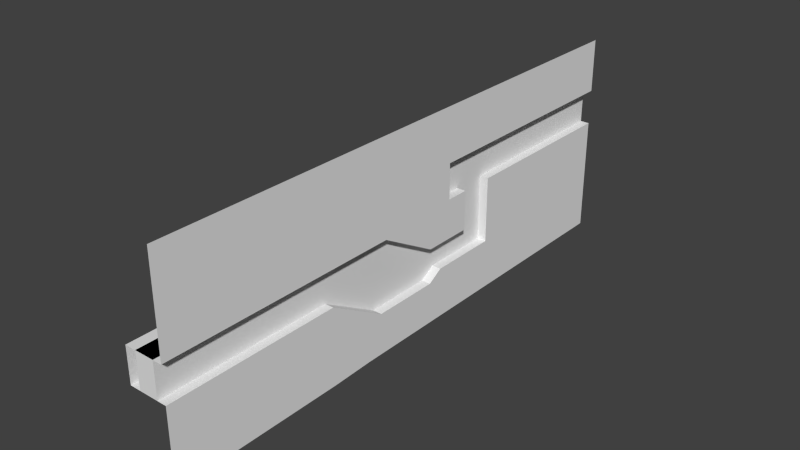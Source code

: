# Source: Level_1.blend  (saved by Blender 2.75.0; exported with 4.5.12 LTS)
import bpy
from mathutils import Matrix  # noqa: F401  (used for matrix-valued properties, if any)

bpy.ops.wm.read_factory_settings(use_empty=True)
scene = bpy.context.scene
scene.name = 'Scene'

# ---- collections
col_collection_1 = bpy.data.collections.new('Collection 1'); scene.collection.children.link(col_collection_1)

# ---- world
world_world = bpy.data.worlds.new('World'); scene.world = world_world
world_world.color = (0.05088, 0.05088, 0.05088)
world_world.use_sun_shadow = False
world_world.sun_shadow_jitter_overblur = 0.0
world_world.cycles.sampling_method = 'MANUAL'
world_world.cycles.sample_map_resolution = 256

# ---- meshes
me_plane_001 = bpy.data.meshes.new('Plane.001')
me_plane_001.from_pydata([(2.452, -148.0, -9.864), (2.452, -61.06, -9.864), (2.452, -31.17, -27.1), (2.452, 2.615, -27.1), (2.452, 10.15, -22.51), (2.452, 45.12, -22.45), (2.452, 45.12, 10.49), (2.452, 134.3, 10.49), (-7.166, -148.0, -9.864), (-7.166, -61.06, -9.864), (-7.166, -31.17, -27.1), (-7.166, 2.615, -27.1), (-7.166, 10.15, -22.51), (-7.166, 45.12, -22.45), (-7.166, 45.12, 10.49), (-7.166, 134.3, 10.49), (-7.166, -148.0, 7.724), (-7.166, -61.06, 7.724), (-7.166, -27.67, 7.724), (-7.166, 2.613, -9.41), (-7.166, 27.61, -9.413), (-7.166, 37.24, 28.21), (-7.166, 134.3, 28.22), (-7.166, 15.65, 28.21), (-7.166, 27.53, 10.49), (-7.166, 15.76, 10.49), (2.533, -148.0, 7.724), (2.533, -61.06, 7.724), (2.533, -27.67, 7.724), (2.533, 2.613, -9.41), (2.533, 27.61, -9.413), (2.533, 37.24, 28.21), (2.533, 134.3, 28.22), (2.533, 15.65, 28.21), (2.533, 27.53, 10.49), (2.533, 15.76, 10.49)], [], [(7, 15, 14, 6), (5, 13, 12, 4), (3, 11, 10, 2), (1, 9, 8, 0), (6, 14, 13, 5), (4, 12, 11, 3), (2, 10, 9, 1), (10, 18, 17, 9), (15, 22, 21, 14), (13, 20, 12), (11, 19, 18, 10), (9, 17, 16, 8), (21, 24, 20, 14), (12, 20, 19, 11), (21, 23, 25, 24), (18, 28, 27, 17), (22, 32, 31, 21), (19, 29, 28, 18), (23, 33, 35, 25), (20, 30, 29, 19), (24, 34, 30, 20), (17, 27, 26, 16), (25, 35, 34, 24), (21, 31, 33, 23), (1, 27, 26, 0), (2, 28, 27, 1), (3, 29, 28, 2), (4, 29, 3), (5, 30, 4), (14, 20, 13), (6, 30, 5), (30, 6, 34), (6, 31, 34), (33, 35, 34, 31), (7, 32, 31, 6), (29, 4, 30), (0, 8, 16, 26), (15, 7, 32, 22)])
_uv = me_plane_001.uv_layers.new(name='UVMap')
_uv.uv.foreach_set('vector', [0.9222, 0.4284, 0.9222, 0.4848, 0.6661, 0.4848, 0.6661, 0.4284, 0.5716, 0.4284, 0.5716, 0.4848, 0.4711, 0.4848, 0.4711, 0.4284, 0.4458, 0.4284, 0.4458, 0.4848, 0.3488, 0.4848, 0.3488, 0.4284, 0.2497, 0.4284, 0.2497, 0.4848, 0.0001579, 0.4848, 0.0001579, 0.4284, 0.6661, 0.4284, 0.6661, 0.4848, 0.5716, 0.4848, 0.5716, 0.4284, 0.4711, 0.4284, 0.4711, 0.4848, 0.4458, 0.4848, 0.4458, 0.4284, 0.3488, 0.4284, 0.3488, 0.4848, 0.2497, 0.4848, 0.2497, 0.4284, 0.3437, 0.5077, 0.3537, 0.6077, 0.2578, 0.6076, 0.2578, 0.5571, 0.8187, 0.6159, 0.8187, 0.6669, 0.54, 0.6666, 0.5627, 0.6158, 0.0, 0.0, 0.4623, 0.5209, 0.5716, 0.4848, 0.4407, 0.5077, 0.4406, 0.5585, 0.3537, 0.6077, 0.3437, 0.5077, 0.2578, 0.5571, 0.2578, 0.6076, 0.008217, 0.6075, 0.008251, 0.5569, 0.54, 0.6666, 0.5122, 0.6157, 0.5124, 0.5586, 0.5627, 0.6158, 0.4623, 0.5209, 0.5124, 0.5586, 0.4406, 0.5585, 0.4407, 0.5077, 0.54, 0.6666, 0.478, 0.6666, 0.4784, 0.6157, 0.5122, 0.6157, 0.3456, 0.3714, 0.3456, 0.428, 0.2497, 0.428, 0.2497, 0.3714, 0.9998, 0.3714, 0.9998, 0.428, 0.7211, 0.428, 0.7211, 0.3714, 0.4455, 0.3714, 0.4455, 0.428, 0.3456, 0.428, 0.3456, 0.3714, 0.6591, 0.3714, 0.6591, 0.428, 0.6082, 0.428, 0.6082, 0.3714, 0.5173, 0.3714, 0.5173, 0.428, 0.4455, 0.428, 0.4455, 0.3714, 0.5745, 0.3714, 0.5745, 0.428, 0.5173, 0.428, 0.5173, 0.3714, 0.2497, 0.3714, 0.2497, 0.428, 0.0001579, 0.428, 0.0001579, 0.3714, 0.6082, 0.3714, 0.6082, 0.428, 0.5745, 0.428, 0.5745, 0.3714, 0.7211, 0.3714, 0.7211, 0.428, 0.6591, 0.428, 0.6591, 0.3714, 0.0, 0.0, 0.2497, 0.428, 0.0, 0.0, 0.0001579, 0.4284, 0.0, 0.0, 0.3456, 0.428, 0.2497, 0.428, 0.2497, 0.4284, 0.0, 0.0, 0.4455, 0.428, 0.3456, 0.428, 0.3488, 0.4284, 0.0, 0.0, 0.4455, 0.428, 0.4458, 0.4284, 0.0, 0.0, 0.5173, 0.428, 0.4711, 0.4284, 0.5124, 0.5586, 0.0, 0.0, 0.6661, 0.4848, 0.0, 0.0, 0.5173, 0.428, 0.5716, 0.4284, 0.5173, 0.428, 0.0, 0.0, 0.5745, 0.428, 0.5745, 0.428, 0.0, 0.0, 0.0, 0.0, 0.6591, 0.428, 0.6082, 0.428, 0.0, 0.0, 0.7211, 0.428, 0.0, 0.0, 0.9998, 0.428, 0.0, 0.0, 0.6661, 0.4284, 0.4455, 0.428, 0.4711, 0.4284, 0.5173, 0.428, 0.0, 0.0, 0.0001579, 0.4848, 0.008217, 0.6075, 0.0001579, 0.428, 0.8187, 0.6159, 0.9222, 0.4284, 0.0, 0.0, 0.9998, 0.3714])
me_plane_001.use_remesh_preserve_volume = False
me_plane_001.use_remesh_preserve_attributes = False
me_plane_001.use_mirror_vertex_groups = False
me_plane_001.update()
me_plane = bpy.data.meshes.new('Plane')
me_plane.from_pydata([(7.05, -148.0, -9.864), (7.05, -61.06, -9.864), (7.05, -31.17, -27.1), (7.05, 2.615, -27.1), (7.05, 10.15, -22.51), (7.05, 45.12, -22.45), (7.05, 45.12, 10.49), (7.05, 134.3, 10.49), (-12.6, -148.0, -9.864), (-12.6, -61.06, -9.864), (-12.6, -31.17, -27.1), (-12.6, 2.615, -27.1), (-12.6, 10.15, -22.51), (-12.6, 45.12, -22.45), (-12.6, 45.12, 10.49), (-12.6, 134.3, 10.49), (7.05, -148.0, -48.39), (7.05, -61.06, -48.39), (7.05, -39.05, -47.79), (7.05, -5.79, -47.79), (7.05, 12.45, -47.77), (7.05, 45.28, -47.77), (7.05, 134.3, -19.16), (7.05, 134.3, -47.77), (-12.6, -148.0, 7.724), (-12.6, -61.06, 7.724), (-12.6, -27.67, 7.724), (-12.6, 2.613, -9.41), (-12.6, 27.61, -9.413), (-12.6, 37.24, 28.21), (-12.6, 134.3, 28.22), (-12.6, 15.65, 28.21), (-12.6, 27.53, 10.49), (-12.6, 15.76, 10.49), (7.13, -148.0, 7.724), (7.13, -61.06, 7.724), (7.13, -27.67, 7.724), (7.13, 2.613, -9.41), (7.13, 27.61, -9.413), (7.13, 37.24, 28.21), (7.13, 134.3, 28.22), (7.13, 15.65, 28.21), (7.13, 27.53, 10.49), (7.13, 15.76, 10.49), (7.13, -148.0, 55.12), (7.13, -61.06, 55.12), (7.13, -36.23, 55.12), (7.13, 2.053, 55.12), (7.13, 134.3, 55.12), (7.13, -5.845, 55.12)], [], [(7, 15, 14, 6), (5, 13, 12, 4), (3, 11, 10, 2), (1, 9, 8, 0), (6, 14, 13, 5), (4, 12, 11, 3), (2, 10, 9, 1), (0, 16, 17, 1), (2, 18, 19, 3), (2, 1, 17, 18), (4, 20, 21, 5), (4, 3, 19, 20), (21, 23, 22, 5), (5, 22, 7, 6), (10, 26, 25, 9), (15, 30, 29, 14), (13, 14, 28, 12), (11, 27, 26, 10), (9, 25, 24, 8), (29, 32, 28, 14), (12, 28, 27, 11), (29, 31, 33, 32), (26, 36, 35, 25), (30, 40, 39, 29), (27, 37, 36, 26), (31, 41, 43, 33), (28, 38, 37, 27), (32, 42, 38, 28), (25, 35, 34, 24), (33, 43, 42, 32), (29, 39, 41, 31), (36, 46, 45, 35), (35, 45, 44, 34), (37, 38, 42, 43), (37, 43, 36), (39, 47, 49, 41), (40, 48, 47, 39), (43, 41, 36), (36, 41, 46), (41, 49, 46)])
_uv = me_plane.uv_layers.new(name='UVMap')
_uv.uv.foreach_set('vector', [0.9222, 0.4284, 0.9222, 0.4848, 0.6661, 0.4848, 0.6661, 0.4284, 0.5716, 0.4284, 0.5716, 0.4848, 0.4711, 0.4848, 0.4711, 0.4284, 0.4458, 0.4284, 0.4458, 0.4848, 0.3488, 0.4848, 0.3488, 0.4284, 0.2497, 0.4284, 0.2497, 0.4848, 0.0001579, 0.4848, 0.0001579, 0.4284, 0.6661, 0.4284, 0.6661, 0.4848, 0.5716, 0.4848, 0.5716, 0.4284, 0.4711, 0.4284, 0.4711, 0.4848, 0.4458, 0.4848, 0.4458, 0.4284, 0.3488, 0.4284, 0.3488, 0.4848, 0.2497, 0.4848, 0.2497, 0.4284, 0.0001579, 0.2964, 0.0001579, 0.1858, 0.2497, 0.1858, 0.2497, 0.2964, 0.3355, 0.2469, 0.3129, 0.1875, 0.4084, 0.1875, 0.4326, 0.2469, 0.3355, 0.2469, 0.2497, 0.2964, 0.2497, 0.1858, 0.3129, 0.1875, 0.4542, 0.2601, 0.4608, 0.1876, 0.5551, 0.1876, 0.5546, 0.2603, 0.4542, 0.2601, 0.4326, 0.2469, 0.4084, 0.1875, 0.4608, 0.1876, 0.5551, 0.1876, 0.8107, 0.1876, 0.8107, 0.2697, 0.5546, 0.2603, 0.5546, 0.2603, 0.8107, 0.2697, 0.8107, 0.3549, 0.5546, 0.3549, 0.3437, 0.5077, 0.3537, 0.6077, 0.2578, 0.6076, 0.2578, 0.5571, 0.8187, 0.6159, 0.8187, 0.6669, 0.54, 0.6666, 0.5627, 0.6158, 0.5627, 0.5212, 0.5627, 0.6158, 0.5124, 0.5586, 0.4623, 0.5209, 0.4407, 0.5077, 0.4406, 0.5585, 0.3537, 0.6077, 0.3437, 0.5077, 0.2578, 0.5571, 0.2578, 0.6076, 0.008217, 0.6075, 0.008251, 0.5569, 0.54, 0.6666, 0.5122, 0.6157, 0.5124, 0.5586, 0.5627, 0.6158, 0.4623, 0.5209, 0.5124, 0.5586, 0.4406, 0.5585, 0.4407, 0.5077, 0.54, 0.6666, 0.478, 0.6666, 0.4784, 0.6157, 0.5122, 0.6157, 0.3456, 0.3714, 0.3456, 0.428, 0.2497, 0.428, 0.2497, 0.3714, 0.9998, 0.3714, 0.9998, 0.428, 0.7211, 0.428, 0.7211, 0.3714, 0.4455, 0.3714, 0.4455, 0.428, 0.3456, 0.428, 0.3456, 0.3714, 0.6591, 0.3714, 0.6591, 0.428, 0.6082, 0.428, 0.6082, 0.3714, 0.5173, 0.3714, 0.5173, 0.428, 0.4455, 0.428, 0.4455, 0.3714, 0.5745, 0.3714, 0.5745, 0.428, 0.5173, 0.428, 0.5173, 0.3714, 0.2497, 0.3714, 0.2497, 0.428, 0.0001579, 0.428, 0.0001579, 0.3714, 0.6082, 0.3714, 0.6082, 0.428, 0.5745, 0.428, 0.5745, 0.3714, 0.7211, 0.3714, 0.7211, 0.428, 0.6591, 0.428, 0.6591, 0.3714, 0.3456, 0.04937, 0.321, 0.1855, 0.2497, 0.1855, 0.2497, 0.04937, 0.2497, 0.04937, 0.2497, 0.1855, 0.0001579, 0.1855, 0.0001579, 0.04937, 0.4325, 0.0001686, 0.5043, 0.0001579, 0.5041, 0.05731, 0.4703, 0.05731, 0.4325, 0.0001686, 0.4703, 0.05731, 0.3456, 0.04937, 0.532, 0.1082, 0.4309, 0.1855, 0.4083, 0.1855, 0.47, 0.1082, 0.8107, 0.1082, 0.8107, 0.1855, 0.4309, 0.1855, 0.532, 0.1082, 0.4703, 0.05731, 0.47, 0.1082, 0.3456, 0.04937, 0.3456, 0.04937, 0.47, 0.1082, 0.321, 0.1855, 0.47, 0.1082, 0.4083, 0.1855, 0.321, 0.1855])
me_plane.use_remesh_preserve_volume = False
me_plane.use_remesh_preserve_attributes = False
me_plane.use_mirror_vertex_groups = False
me_plane.update()

# ---- objects
ob_collider = bpy.data.objects.new('Collider', me_plane_001)
ob_level = bpy.data.objects.new('Level', me_plane)

# ---- transforms, parenting, visibility, modifiers, constraints
ob_collider.location = (0.0, 0.0, 0.0)
ob_collider.hide_viewport = True
ob_collider.lineart.crease_threshold = 0.0
ob_level.location = (0.0, 0.0, 0.0)
ob_level.lineart.crease_threshold = 0.0

# ---- collection membership
col_collection_1.objects.link(ob_collider)
col_collection_1.objects.link(ob_level)

# ---- scene / render settings (as saved in the file)
scene.frame_start = 1; scene.frame_end = 250; scene.frame_set(1)
scene.render.engine = 'BLENDER_EEVEE_NEXT'
scene.render.resolution_percentage = 50
scene.render.dither_intensity = 0.0
scene.cycles.use_denoising = False
scene.cycles.samples = 10
scene.cycles.sampling_pattern = 'TABULATED_SOBOL'
scene.cycles.light_sampling_threshold = 0.0
scene.cycles.use_adaptive_sampling = False
scene.cycles.use_light_tree = False
scene.cycles.blur_glossy = 0.0
scene.cycles.pixel_filter_type = 'GAUSSIAN'
scene.cycles.sample_clamp_indirect = 0.0
scene.view_settings.view_transform = 'Standard'
bpy.context.view_layer.update()

# ---- added for rendering (the .blend has no active camera and no usable light): camera, sun
cam_auto = bpy.data.cameras.new('AutoCamera')
cam_auto.lens = 50.0
cam_auto.sensor_width = 36.0
cam_auto.clip_end = 4892.01
ob_auto_camera = bpy.data.objects.new('AutoCamera', cam_auto)
scene.collection.objects.link(ob_auto_camera)
ob_auto_camera.location = (276.011, -341.329, 226.363)
ob_auto_camera.rotation_euler = (1.09748, -7.21219e-08, 0.694738)
scene.camera = ob_auto_camera
light_auto_sun = bpy.data.lights.new('AutoSun', 'SUN')
light_auto_sun.energy = 3.0
light_auto_sun.angle = 0.0523599
ob_auto_sun = bpy.data.objects.new('AutoSun', light_auto_sun)
scene.collection.objects.link(ob_auto_sun)
ob_auto_sun.rotation_euler = (0.872665, 0.174533, 0.523599)
bpy.context.view_layer.update()
